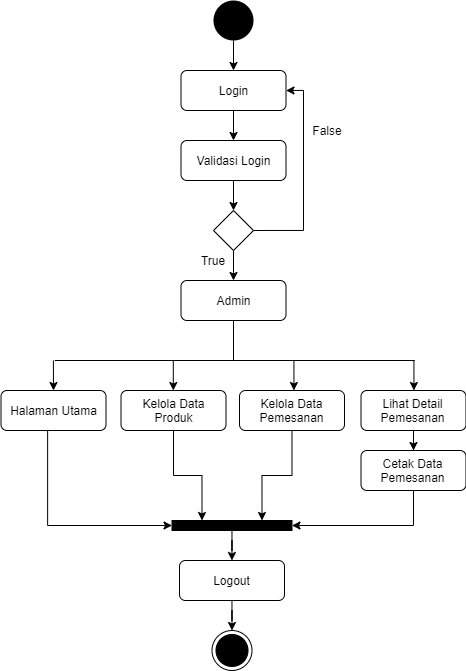

The diagram above was exported from draw.io. Its source (the exported page's mxGraphModel, read from the mxfile embedded in the PNG):
<mxGraphModel dx="904" dy="567" grid="1" gridSize="10" guides="1" tooltips="1" connect="1" arrows="1" fold="1" page="1" pageScale="1" pageWidth="827" pageHeight="1169" math="0" shadow="0">
  <root>
    <mxCell id="bSuookKGIDGoPicD6B-_-0" />
    <mxCell id="bSuookKGIDGoPicD6B-_-1" parent="bSuookKGIDGoPicD6B-_-0" />
    <mxCell id="bSuookKGIDGoPicD6B-_-2" style="edgeStyle=orthogonalEdgeStyle;rounded=0;orthogonalLoop=1;jettySize=auto;html=1;entryX=0.5;entryY=0;entryDx=0;entryDy=0;" edge="1" parent="bSuookKGIDGoPicD6B-_-1" source="bSuookKGIDGoPicD6B-_-3" target="bSuookKGIDGoPicD6B-_-5">
      <mxGeometry relative="1" as="geometry" />
    </mxCell>
    <mxCell id="bSuookKGIDGoPicD6B-_-3" value="" style="ellipse;fillColor=#000000;strokeColor=none;" vertex="1" parent="bSuookKGIDGoPicD6B-_-1">
      <mxGeometry x="280" y="110" width="40" height="40" as="geometry" />
    </mxCell>
    <mxCell id="bSuookKGIDGoPicD6B-_-4" style="edgeStyle=orthogonalEdgeStyle;rounded=0;orthogonalLoop=1;jettySize=auto;html=1;" edge="1" parent="bSuookKGIDGoPicD6B-_-1" source="bSuookKGIDGoPicD6B-_-5" target="bSuookKGIDGoPicD6B-_-7">
      <mxGeometry relative="1" as="geometry" />
    </mxCell>
    <mxCell id="bSuookKGIDGoPicD6B-_-5" value="Login" style="rounded=1;whiteSpace=wrap;html=1;" vertex="1" parent="bSuookKGIDGoPicD6B-_-1">
      <mxGeometry x="247.5" y="180" width="105" height="40" as="geometry" />
    </mxCell>
    <mxCell id="bSuookKGIDGoPicD6B-_-6" style="edgeStyle=orthogonalEdgeStyle;rounded=0;orthogonalLoop=1;jettySize=auto;html=1;entryX=0.5;entryY=0;entryDx=0;entryDy=0;" edge="1" parent="bSuookKGIDGoPicD6B-_-1" source="bSuookKGIDGoPicD6B-_-7" target="bSuookKGIDGoPicD6B-_-10">
      <mxGeometry relative="1" as="geometry" />
    </mxCell>
    <mxCell id="bSuookKGIDGoPicD6B-_-7" value="Validasi Login" style="rounded=1;whiteSpace=wrap;html=1;" vertex="1" parent="bSuookKGIDGoPicD6B-_-1">
      <mxGeometry x="247.5" y="250" width="105" height="40" as="geometry" />
    </mxCell>
    <mxCell id="bSuookKGIDGoPicD6B-_-8" style="edgeStyle=orthogonalEdgeStyle;rounded=0;orthogonalLoop=1;jettySize=auto;html=1;" edge="1" parent="bSuookKGIDGoPicD6B-_-1" source="bSuookKGIDGoPicD6B-_-10" target="bSuookKGIDGoPicD6B-_-11">
      <mxGeometry relative="1" as="geometry" />
    </mxCell>
    <mxCell id="bSuookKGIDGoPicD6B-_-9" style="edgeStyle=orthogonalEdgeStyle;rounded=0;orthogonalLoop=1;jettySize=auto;html=1;entryX=1;entryY=0.5;entryDx=0;entryDy=0;exitX=1;exitY=0.5;exitDx=0;exitDy=0;" edge="1" parent="bSuookKGIDGoPicD6B-_-1" source="bSuookKGIDGoPicD6B-_-10" target="bSuookKGIDGoPicD6B-_-5">
      <mxGeometry relative="1" as="geometry">
        <Array as="points">
          <mxPoint x="370" y="340" />
          <mxPoint x="370" y="200" />
        </Array>
      </mxGeometry>
    </mxCell>
    <mxCell id="bSuookKGIDGoPicD6B-_-10" value="" style="rhombus;whiteSpace=wrap;html=1;" vertex="1" parent="bSuookKGIDGoPicD6B-_-1">
      <mxGeometry x="280" y="320" width="40" height="40" as="geometry" />
    </mxCell>
    <mxCell id="bSuookKGIDGoPicD6B-_-11" value="Admin" style="rounded=1;whiteSpace=wrap;html=1;" vertex="1" parent="bSuookKGIDGoPicD6B-_-1">
      <mxGeometry x="247.5" y="390" width="105" height="40" as="geometry" />
    </mxCell>
    <mxCell id="bSuookKGIDGoPicD6B-_-12" style="edgeStyle=orthogonalEdgeStyle;rounded=0;orthogonalLoop=1;jettySize=auto;html=1;entryX=0;entryY=0.5;entryDx=0;entryDy=0;exitX=0.444;exitY=0.975;exitDx=0;exitDy=0;exitPerimeter=0;" edge="1" parent="bSuookKGIDGoPicD6B-_-1" source="bSuookKGIDGoPicD6B-_-13" target="bSuookKGIDGoPicD6B-_-19">
      <mxGeometry relative="1" as="geometry">
        <mxPoint x="117.87" y="635" as="targetPoint" />
      </mxGeometry>
    </mxCell>
    <mxCell id="bSuookKGIDGoPicD6B-_-13" value="Halaman Utama" style="rounded=1;whiteSpace=wrap;html=1;" vertex="1" parent="bSuookKGIDGoPicD6B-_-1">
      <mxGeometry x="67.5" y="500" width="105" height="40" as="geometry" />
    </mxCell>
    <mxCell id="bSuookKGIDGoPicD6B-_-14" style="edgeStyle=orthogonalEdgeStyle;rounded=0;orthogonalLoop=1;jettySize=auto;html=1;entryX=0.25;entryY=0;entryDx=0;entryDy=0;" edge="1" parent="bSuookKGIDGoPicD6B-_-1" source="bSuookKGIDGoPicD6B-_-15" target="bSuookKGIDGoPicD6B-_-19">
      <mxGeometry relative="1" as="geometry" />
    </mxCell>
    <mxCell id="bSuookKGIDGoPicD6B-_-15" value="Kelola Data Produk" style="rounded=1;whiteSpace=wrap;html=1;" vertex="1" parent="bSuookKGIDGoPicD6B-_-1">
      <mxGeometry x="187.5" y="500" width="105" height="40" as="geometry" />
    </mxCell>
    <mxCell id="bSuookKGIDGoPicD6B-_-16" style="edgeStyle=orthogonalEdgeStyle;rounded=0;orthogonalLoop=1;jettySize=auto;html=1;entryX=0.75;entryY=0;entryDx=0;entryDy=0;" edge="1" parent="bSuookKGIDGoPicD6B-_-1" source="bSuookKGIDGoPicD6B-_-17" target="bSuookKGIDGoPicD6B-_-19">
      <mxGeometry relative="1" as="geometry" />
    </mxCell>
    <mxCell id="bSuookKGIDGoPicD6B-_-17" value="Kelola Data Pemesanan" style="rounded=1;whiteSpace=wrap;html=1;" vertex="1" parent="bSuookKGIDGoPicD6B-_-1">
      <mxGeometry x="306" y="500" width="105" height="40" as="geometry" />
    </mxCell>
    <mxCell id="bSuookKGIDGoPicD6B-_-18" style="edgeStyle=orthogonalEdgeStyle;rounded=0;orthogonalLoop=1;jettySize=auto;html=1;" edge="1" parent="bSuookKGIDGoPicD6B-_-1" source="bSuookKGIDGoPicD6B-_-19" target="bSuookKGIDGoPicD6B-_-21">
      <mxGeometry relative="1" as="geometry" />
    </mxCell>
    <mxCell id="bSuookKGIDGoPicD6B-_-19" value="" style="rounded=0;whiteSpace=wrap;html=1;fillColor=#000000;" vertex="1" parent="bSuookKGIDGoPicD6B-_-1">
      <mxGeometry x="238.5" y="630" width="120" height="10" as="geometry" />
    </mxCell>
    <mxCell id="bSuookKGIDGoPicD6B-_-20" style="edgeStyle=orthogonalEdgeStyle;rounded=0;orthogonalLoop=1;jettySize=auto;html=1;" edge="1" parent="bSuookKGIDGoPicD6B-_-1" source="bSuookKGIDGoPicD6B-_-21" target="bSuookKGIDGoPicD6B-_-22">
      <mxGeometry relative="1" as="geometry" />
    </mxCell>
    <mxCell id="bSuookKGIDGoPicD6B-_-21" value="Logout" style="rounded=1;whiteSpace=wrap;html=1;" vertex="1" parent="bSuookKGIDGoPicD6B-_-1">
      <mxGeometry x="246" y="670" width="105" height="40" as="geometry" />
    </mxCell>
    <mxCell id="bSuookKGIDGoPicD6B-_-22" value="" style="ellipse;html=1;shape=endState;fillColor=#000000;strokeColor=#000000;" vertex="1" parent="bSuookKGIDGoPicD6B-_-1">
      <mxGeometry x="278.5" y="740" width="40" height="40" as="geometry" />
    </mxCell>
    <mxCell id="bSuookKGIDGoPicD6B-_-23" value="" style="endArrow=classic;html=1;entryX=0.5;entryY=0;entryDx=0;entryDy=0;" edge="1" parent="bSuookKGIDGoPicD6B-_-1" target="bSuookKGIDGoPicD6B-_-13">
      <mxGeometry width="50" height="50" relative="1" as="geometry">
        <mxPoint x="119.88000000000011" y="470" as="sourcePoint" />
        <mxPoint x="240.63" y="460" as="targetPoint" />
      </mxGeometry>
    </mxCell>
    <mxCell id="bSuookKGIDGoPicD6B-_-24" value="" style="endArrow=classic;html=1;entryX=0.5;entryY=0;entryDx=0;entryDy=0;" edge="1" parent="bSuookKGIDGoPicD6B-_-1">
      <mxGeometry width="50" height="50" relative="1" as="geometry">
        <mxPoint x="360.4300000000003" y="470" as="sourcePoint" />
        <mxPoint x="360.4300000000003" y="500" as="targetPoint" />
      </mxGeometry>
    </mxCell>
    <mxCell id="bSuookKGIDGoPicD6B-_-25" value="" style="endArrow=classic;html=1;entryX=0.5;entryY=0;entryDx=0;entryDy=0;" edge="1" parent="bSuookKGIDGoPicD6B-_-1">
      <mxGeometry width="50" height="50" relative="1" as="geometry">
        <mxPoint x="480.4300000000003" y="470" as="sourcePoint" />
        <mxPoint x="480.4300000000003" y="500" as="targetPoint" />
      </mxGeometry>
    </mxCell>
    <mxCell id="bSuookKGIDGoPicD6B-_-26" value="" style="endArrow=none;html=1;" edge="1" parent="bSuookKGIDGoPicD6B-_-1">
      <mxGeometry width="50" height="50" relative="1" as="geometry">
        <mxPoint x="121.25" y="470" as="sourcePoint" />
        <mxPoint x="481.25" y="470" as="targetPoint" />
      </mxGeometry>
    </mxCell>
    <mxCell id="bSuookKGIDGoPicD6B-_-27" value="" style="endArrow=none;html=1;exitX=0.5;exitY=1;exitDx=0;exitDy=0;" edge="1" parent="bSuookKGIDGoPicD6B-_-1" source="bSuookKGIDGoPicD6B-_-11">
      <mxGeometry width="50" height="50" relative="1" as="geometry">
        <mxPoint x="233" y="450" as="sourcePoint" />
        <mxPoint x="300" y="470" as="targetPoint" />
      </mxGeometry>
    </mxCell>
    <mxCell id="bSuookKGIDGoPicD6B-_-34" style="edgeStyle=orthogonalEdgeStyle;rounded=0;orthogonalLoop=1;jettySize=auto;html=1;entryX=0.5;entryY=0;entryDx=0;entryDy=0;fontSize=14;" edge="1" parent="bSuookKGIDGoPicD6B-_-1" source="bSuookKGIDGoPicD6B-_-29" target="bSuookKGIDGoPicD6B-_-33">
      <mxGeometry relative="1" as="geometry" />
    </mxCell>
    <mxCell id="bSuookKGIDGoPicD6B-_-29" value="Lihat Detail Pemesanan" style="rounded=1;whiteSpace=wrap;html=1;" vertex="1" parent="bSuookKGIDGoPicD6B-_-1">
      <mxGeometry x="427.5" y="500" width="105" height="40" as="geometry" />
    </mxCell>
    <mxCell id="bSuookKGIDGoPicD6B-_-30" value="" style="endArrow=classic;html=1;entryX=0.5;entryY=0;entryDx=0;entryDy=0;" edge="1" parent="bSuookKGIDGoPicD6B-_-1">
      <mxGeometry width="50" height="50" relative="1" as="geometry">
        <mxPoint x="239.80000000000018" y="470" as="sourcePoint" />
        <mxPoint x="239.80000000000018" y="500" as="targetPoint" />
      </mxGeometry>
    </mxCell>
    <mxCell id="bSuookKGIDGoPicD6B-_-31" value="True" style="text;html=1;strokeColor=none;fillColor=none;align=center;verticalAlign=middle;whiteSpace=wrap;rounded=0;" vertex="1" parent="bSuookKGIDGoPicD6B-_-1">
      <mxGeometry x="260" y="360" width="40" height="20" as="geometry" />
    </mxCell>
    <mxCell id="bSuookKGIDGoPicD6B-_-32" value="False" style="text;html=1;strokeColor=none;fillColor=none;align=center;verticalAlign=middle;whiteSpace=wrap;rounded=0;" vertex="1" parent="bSuookKGIDGoPicD6B-_-1">
      <mxGeometry x="374" y="230" width="40" height="20" as="geometry" />
    </mxCell>
    <mxCell id="bSuookKGIDGoPicD6B-_-35" style="edgeStyle=orthogonalEdgeStyle;rounded=0;orthogonalLoop=1;jettySize=auto;html=1;entryX=1;entryY=0.5;entryDx=0;entryDy=0;fontSize=14;exitX=0.5;exitY=1;exitDx=0;exitDy=0;" edge="1" parent="bSuookKGIDGoPicD6B-_-1" source="bSuookKGIDGoPicD6B-_-33" target="bSuookKGIDGoPicD6B-_-19">
      <mxGeometry relative="1" as="geometry" />
    </mxCell>
    <mxCell id="bSuookKGIDGoPicD6B-_-33" value="Cetak Data&lt;br&gt;Pemesanan" style="rounded=1;whiteSpace=wrap;html=1;" vertex="1" parent="bSuookKGIDGoPicD6B-_-1">
      <mxGeometry x="427.5" y="560" width="105" height="40" as="geometry" />
    </mxCell>
  </root>
</mxGraphModel>